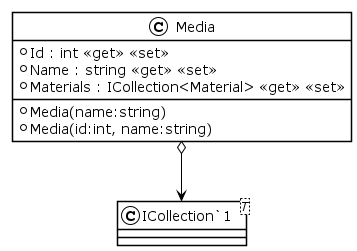

The diagram above was rendered by PlantUML. Its source (embedded in the PNG):
@startuml
!theme plain
class Media {
    + Media(name:string)
    + Media(id:int, name:string)
    + Id : int <<get>> <<set>>
    + Name : string <<get>> <<set>>
    + Materials : ICollection<Material> <<get>> <<set>>
}
class "ICollection`1"<T> {
}
Media o--> "ICollection`1"
@enduml